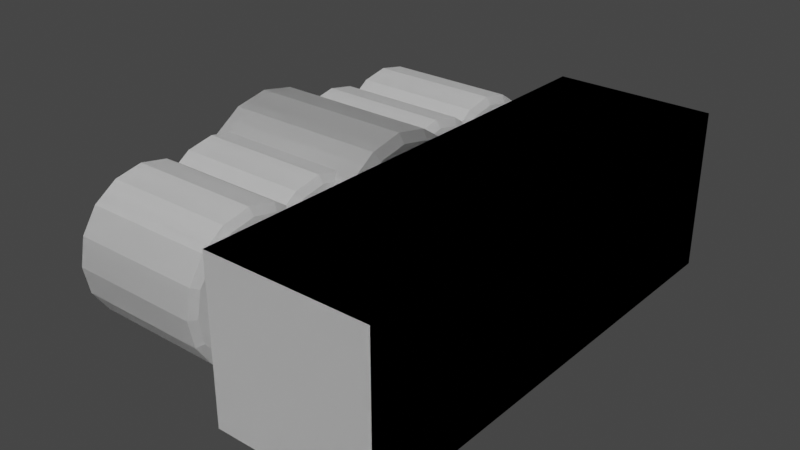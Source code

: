 # Source: Engines.blend  (saved by Blender 3.6.13; exported with 4.5.12 LTS)
import bpy
from mathutils import Matrix  # noqa: F401  (used for matrix-valued properties, if any)

bpy.ops.wm.read_factory_settings(use_empty=True)
scene = bpy.context.scene
scene.name = 'Scene'

# ---- collections
col_assets = bpy.data.collections.new('Assets'); scene.collection.children.link(col_assets)
col_engine = bpy.data.collections.new('Engine'); scene.collection.children.link(col_engine)
col_enginebrick_1x1x1 = bpy.data.collections.new('EngineBrick 1x1x1'); scene.collection.children.link(col_enginebrick_1x1x1)
col_enginebrick_1x2x1 = bpy.data.collections.new('EngineBrick 1x2x1'); scene.collection.children.link(col_enginebrick_1x2x1)
col_enginebrick_1x3x1 = bpy.data.collections.new('EngineBrick 1x3x1'); scene.collection.children.link(col_enginebrick_1x3x1)

# ---- world
world_world = bpy.data.worlds.new('World'); scene.world = world_world
world_world.use_nodes = True; world_world.node_tree.nodes.clear()
_N = world_world.node_tree.nodes; _L = world_world.node_tree.links
n0 = _N.new('ShaderNodeOutputWorld'); n0.name = 'World Output'; n0.location = (300, 300)
n1 = _N.new('ShaderNodeBackground'); n1.name = 'Background'; n1.location = (10, 300)
n1.inputs[0].default_value = (0.05088, 0.05088, 0.05088, 1.0)
_L.new(n1.outputs[0], n0.inputs[0])
n0.is_active_output = True
world_world.color = (0.05088, 0.05088, 0.05088)
world_world.use_sun_shadow = False
world_world.sun_shadow_jitter_overblur = 0.0

# ---- meshes
me_cylinder = bpy.data.meshes.new('Cylinder')
me_cylinder.from_pydata([(0.0, 0.0, 0.0), (-2.25, 0.0, 1.699e-07), (0.0, 0.75, 0.0), (-2.25, 0.75, 1.699e-07), (2.167e-08, 0.6929, 0.287), (-2.25, 0.6929, 0.287), (4.004e-08, 0.5303, 0.5303), (-2.25, 0.5303, 0.5303), (5.231e-08, 0.287, 0.6929), (-2.25, 0.287, 0.6929), (5.662e-08, 0.0, 0.75), (-2.25, 0.0, 0.75), (5.231e-08, -0.287, 0.6929), (-2.25, -0.287, 0.6929), (4.004e-08, -0.5303, 0.5303), (-2.25, -0.5303, 0.5303), (2.167e-08, -0.6929, 0.287), (-2.25, -0.6929, 0.287), (0.0, -0.75, 0.0), (-2.25, -0.75, 1.699e-07), (-2.167e-08, -0.6929, -0.287), (-2.25, -0.6929, -0.287), (-4.004e-08, -0.5303, -0.5303), (-2.25, -0.5303, -0.5303), (-5.231e-08, -0.287, -0.6929), (-2.25, -0.287, -0.6929), (-5.662e-08, 0.0, -0.75), (-2.25, 0.0, -0.75), (-5.231e-08, 0.287, -0.6929), (-2.25, 0.287, -0.6929), (-4.004e-08, 0.5303, -0.5303), (-2.25, 0.5303, -0.5303), (-2.167e-08, 0.6929, -0.287), (-2.25, 0.6929, -0.287)], [], [(0, 2, 4), (1, 5, 3), (2, 3, 5, 4), (0, 4, 6), (1, 7, 5), (4, 5, 7, 6), (0, 6, 8), (1, 9, 7), (6, 7, 9, 8), (0, 8, 10), (1, 11, 9), (8, 9, 11, 10), (0, 10, 12), (1, 13, 11), (10, 11, 13, 12), (0, 12, 14), (1, 15, 13), (12, 13, 15, 14), (0, 14, 16), (1, 17, 15), (14, 15, 17, 16), (0, 16, 18), (1, 19, 17), (16, 17, 19, 18), (0, 18, 20), (1, 21, 19), (18, 19, 21, 20), (0, 20, 22), (1, 23, 21), (20, 21, 23, 22), (0, 22, 24), (1, 25, 23), (22, 23, 25, 24), (0, 24, 26), (1, 27, 25), (24, 25, 27, 26), (0, 26, 28), (1, 29, 27), (26, 27, 29, 28), (0, 28, 30), (1, 31, 29), (28, 29, 31, 30), (0, 30, 32), (1, 33, 31), (30, 31, 33, 32), (0, 32, 2), (1, 3, 33), (32, 33, 3, 2)])
_uv = me_cylinder.uv_layers.new(name='UVMap')
_uv.uv.foreach_set('vector', [0.75, 0.25, 0.75, 0.49, 0.8418, 0.4717, 0.25, 0.25, 0.3418, 0.4717, 0.25, 0.49, 1.0, 0.5, 1.0, 1.0, 0.9375, 1.0, 0.9375, 0.5, 0.75, 0.25, 0.8418, 0.4717, 0.9197, 0.4197, 0.25, 0.25, 0.4197, 0.4197, 0.3418, 0.4717, 0.9375, 0.5, 0.9375, 1.0, 0.875, 1.0, 0.875, 0.5, 0.75, 0.25, 0.9197, 0.4197, 0.9717, 0.3418, 0.25, 0.25, 0.4717, 0.3418, 0.4197, 0.4197, 0.875, 0.5, 0.875, 1.0, 0.8125, 1.0, 0.8125, 0.5, 0.75, 0.25, 0.9717, 0.3418, 0.99, 0.25, 0.25, 0.25, 0.49, 0.25, 0.4717, 0.3418, 0.8125, 0.5, 0.8125, 1.0, 0.75, 1.0, 0.75, 0.5, 0.75, 0.25, 0.99, 0.25, 0.9717, 0.1582, 0.25, 0.25, 0.4717, 0.1582, 0.49, 0.25, 0.75, 0.5, 0.75, 1.0, 0.6875, 1.0, 0.6875, 0.5, 0.75, 0.25, 0.9717, 0.1582, 0.9197, 0.08029, 0.25, 0.25, 0.4197, 0.08029, 0.4717, 0.1582, 0.6875, 0.5, 0.6875, 1.0, 0.625, 1.0, 0.625, 0.5, 0.75, 0.25, 0.9197, 0.08029, 0.8418, 0.02827, 0.25, 0.25, 0.3418, 0.02827, 0.4197, 0.08029, 0.625, 0.5, 0.625, 1.0, 0.5625, 1.0, 0.5625, 0.5, 0.75, 0.25, 0.8418, 0.02827, 0.75, 0.01, 0.25, 0.25, 0.25, 0.01, 0.3418, 0.02827, 0.5625, 0.5, 0.5625, 1.0, 0.5, 1.0, 0.5, 0.5, 0.75, 0.25, 0.75, 0.01, 0.6582, 0.02827, 0.25, 0.25, 0.1582, 0.02827, 0.25, 0.01, 0.5, 0.5, 0.5, 1.0, 0.4375, 1.0, 0.4375, 0.5, 0.75, 0.25, 0.6582, 0.02827, 0.5803, 0.08029, 0.25, 0.25, 0.08029, 0.08029, 0.1582, 0.02827, 0.4375, 0.5, 0.4375, 1.0, 0.375, 1.0, 0.375, 0.5, 0.75, 0.25, 0.5803, 0.08029, 0.5283, 0.1582, 0.25, 0.25, 0.02827, 0.1582, 0.08029, 0.08029, 0.375, 0.5, 0.375, 1.0, 0.3125, 1.0, 0.3125, 0.5, 0.75, 0.25, 0.5283, 0.1582, 0.51, 0.25, 0.25, 0.25, 0.01, 0.25, 0.02827, 0.1582, 0.3125, 0.5, 0.3125, 1.0, 0.25, 1.0, 0.25, 0.5, 0.75, 0.25, 0.51, 0.25, 0.5283, 0.3418, 0.25, 0.25, 0.02827, 0.3418, 0.01, 0.25, 0.25, 0.5, 0.25, 1.0, 0.1875, 1.0, 0.1875, 0.5, 0.75, 0.25, 0.5283, 0.3418, 0.5803, 0.4197, 0.25, 0.25, 0.08029, 0.4197, 0.02827, 0.3418, 0.1875, 0.5, 0.1875, 1.0, 0.125, 1.0, 0.125, 0.5, 0.75, 0.25, 0.5803, 0.4197, 0.6582, 0.4717, 0.25, 0.25, 0.1582, 0.4717, 0.08029, 0.4197, 0.125, 0.5, 0.125, 1.0, 0.0625, 1.0, 0.0625, 0.5, 0.75, 0.25, 0.6582, 0.4717, 0.75, 0.49, 0.25, 0.25, 0.25, 0.49, 0.1582, 0.4717, 0.0625, 0.5, 0.0625, 1.0, 0.0, 1.0, 0.0, 0.5])
me_cylinder.update()
me_cylinder_001 = bpy.data.meshes.new('Cylinder.001')
me_cylinder_001.from_pydata([(0.0, 0.0, 0.5), (0.0, 0.0, -1.5), (0.0, 0.5987, 0.5), (0.0, 0.898, -1.5), (0.0, 1.0, -1.4), (0.0, 0.6667, 0.6), (0.0, 1.0, 1.4), (0.0, 0.898, 1.5), (0.3827, 0.9239, -1.4), (0.2551, 0.6159, 0.6), (0.3437, 0.8297, -1.5), (0.2291, 0.5531, 0.5), (0.3437, 0.8297, 1.5), (0.3827, 0.9239, 1.4), (0.7071, 0.7071, -1.4), (0.4714, 0.4714, 0.6), (0.4233, 0.4233, 0.5), (0.635, 0.635, -1.5), (0.635, 0.635, 1.5), (0.7071, 0.7071, 1.4), (0.9239, 0.3827, -1.4), (0.6159, 0.2551, 0.6), (0.8297, 0.3437, -1.5), (0.5531, 0.2291, 0.5), (0.8297, 0.3437, 1.5), (0.9239, 0.3827, 1.4), (1.0, 0.0, -1.4), (0.6667, 0.0, 0.6), (0.898, 0.0, -1.5), (0.5987, 0.0, 0.5), (0.898, 0.0, 1.5), (1.0, 0.0, 1.4), (0.9239, -0.3827, -1.4), (0.6159, -0.2551, 0.6), (0.8297, -0.3437, -1.5), (0.5531, -0.2291, 0.5), (0.8297, -0.3437, 1.5), (0.9239, -0.3827, 1.4), (0.7071, -0.7071, -1.4), (0.4714, -0.4714, 0.6), (0.635, -0.635, -1.5), (0.4233, -0.4233, 0.5), (0.635, -0.635, 1.5), (0.7071, -0.7071, 1.4), (0.3827, -0.9239, -1.4), (0.2551, -0.6159, 0.6), (0.2291, -0.5531, 0.5), (0.3437, -0.8297, -1.5), (0.3437, -0.8297, 1.5), (0.3827, -0.9239, 1.4), (0.0, -1.0, -1.4), (0.0, -0.6667, 0.6), (0.0, -0.5987, 0.5), (0.0, -0.898, -1.5), (0.0, -0.898, 1.5), (0.0, -1.0, 1.4), (-0.3827, -0.9239, -1.4), (-0.2551, -0.6159, 0.6), (-0.2291, -0.5531, 0.5), (-0.3437, -0.8297, -1.5), (-0.3437, -0.8297, 1.5), (-0.3827, -0.9239, 1.4), (-0.7071, -0.7071, -1.4), (-0.4714, -0.4714, 0.6), (-0.635, -0.635, -1.5), (-0.4233, -0.4233, 0.5), (-0.635, -0.635, 1.5), (-0.7071, -0.7071, 1.4), (-0.9239, -0.3827, -1.4), (-0.6159, -0.2551, 0.6), (-0.8297, -0.3437, -1.5), (-0.5531, -0.2291, 0.5), (-0.8297, -0.3437, 1.5), (-0.9239, -0.3827, 1.4), (-1.0, 0.0, -1.4), (-0.6667, 0.0, 0.6), (-0.898, 0.0, -1.5), (-0.5987, 0.0, 0.5), (-0.898, 0.0, 1.5), (-1.0, 0.0, 1.4), (-0.9239, 0.3827, -1.4), (-0.6159, 0.2551, 0.6), (-0.8297, 0.3437, -1.5), (-0.5531, 0.2291, 0.5), (-0.8297, 0.3437, 1.5), (-0.9239, 0.3827, 1.4), (-0.4714, 0.4714, 0.6), (-0.7071, 0.7071, -1.4), (-0.4233, 0.4233, 0.5), (-0.635, 0.635, -1.5), (-0.635, 0.635, 1.5), (-0.7071, 0.7071, 1.4), (-0.3827, 0.9239, -1.4), (-0.2551, 0.6159, 0.6), (-0.2291, 0.5531, 0.5), (-0.3437, 0.8297, -1.5), (-0.3437, 0.8297, 1.5), (-0.3827, 0.9239, 1.4), (0.2551, 0.6159, 1.5), (0.4714, 0.4714, 1.5), (0.6159, 0.2551, 1.5), (0.6667, 0.0, 1.5), (0.6159, 0.2551, 1.5), (0.6159, -0.2551, 1.5), (0.6159, -0.2551, 1.5), (0.4714, -0.4714, 1.5), (0.2551, -0.6159, 1.5), (0.2551, -0.6159, 1.5), (0.0, -0.6667, 1.5), (-0.2551, -0.6159, 1.5), (-0.2551, -0.6159, 1.5), (-0.4714, -0.4714, 1.5), (-0.6159, -0.2551, 1.5), (-0.6159, -0.2551, 1.5), (-0.6667, 0.0, 1.5), (-0.6159, 0.2551, 1.5), (-0.6159, 0.2551, 1.5), (-0.4714, 0.4714, 1.5), (-0.2551, 0.6159, 1.5), (0.2551, 0.6159, 1.5), (0.0, 0.6667, 1.5), (-0.2551, 0.6159, 1.5)], [], [(4, 6, 13, 8), (1, 10, 17), (92, 97, 6, 4), (8, 13, 19, 14), (1, 17, 22), (99, 18, 12, 98), (14, 19, 25, 20), (1, 22, 28), (100, 24, 18, 99), (20, 25, 31, 26), (1, 28, 34), (101, 30, 24, 100, 102), (26, 31, 37, 32), (1, 34, 40), (103, 104, 36, 30, 101), (32, 37, 43, 38), (1, 40, 47), (105, 42, 36, 104), (38, 43, 49, 44), (1, 47, 53), (106, 48, 42, 105), (44, 49, 55, 50), (1, 53, 59), (108, 54, 48, 106, 107), (50, 55, 61, 56), (1, 59, 64), (109, 60, 54, 108, 110), (56, 61, 67, 62), (1, 64, 70), (111, 66, 60, 109), (62, 67, 73, 68), (1, 70, 76), (112, 72, 66, 111), (68, 73, 79, 74), (1, 76, 82), (114, 78, 72, 112, 113), (74, 79, 85, 80), (1, 82, 89), (116, 115, 84, 78, 114), (80, 85, 91, 87), (1, 89, 95), (117, 90, 84, 115), (87, 91, 97, 92), (118, 96, 90, 117), (1, 3, 10), (98, 12, 7, 120, 119), (120, 7, 96, 118, 121), (4, 8, 10, 3), (13, 6, 7, 12), (8, 14, 17, 10), (19, 13, 12, 18), (14, 20, 22, 17), (25, 19, 18, 24), (20, 26, 28, 22), (31, 25, 24, 30), (26, 32, 34, 28), (37, 31, 30, 36), (32, 38, 40, 34), (43, 37, 36, 42), (38, 44, 47, 40), (49, 43, 42, 48), (44, 50, 53, 47), (55, 49, 48, 54), (50, 56, 59, 53), (61, 55, 54, 60), (56, 62, 64, 59), (67, 61, 60, 66), (62, 68, 70, 64), (73, 67, 66, 72), (68, 74, 76, 70), (79, 73, 72, 78), (74, 80, 82, 76), (85, 79, 78, 84), (80, 87, 89, 82), (91, 85, 84, 90), (87, 92, 95, 89), (97, 91, 90, 96), (92, 4, 3, 95), (6, 97, 96, 7), (1, 95, 3), (120, 5, 9, 119), (0, 16, 11), (121, 93, 5, 120), (119, 9, 15, 99, 98), (0, 23, 16), (15, 21, 102, 100, 99), (0, 29, 23), (21, 27, 101, 102), (0, 35, 29), (27, 33, 103, 101), (0, 41, 35), (33, 39, 105, 104, 103), (0, 46, 41), (39, 45, 107, 106, 105), (0, 52, 46), (45, 51, 108, 107), (0, 58, 52), (51, 57, 110, 108), (0, 65, 58), (57, 63, 111, 109, 110), (0, 71, 65), (111, 63, 69, 113, 112), (0, 77, 71), (113, 69, 75, 114), (0, 83, 77), (114, 75, 81, 116), (0, 88, 83), (116, 81, 86, 117, 115), (0, 94, 88), (117, 86, 93, 121, 118), (0, 11, 2), (5, 2, 11, 9), (9, 11, 16, 15), (15, 16, 23, 21), (21, 23, 29, 27), (27, 29, 35, 33), (33, 35, 41, 39), (39, 41, 46, 45), (45, 46, 52, 51), (51, 52, 58, 57), (57, 58, 65, 63), (63, 65, 71, 69), (69, 71, 77, 75), (75, 77, 83, 81), (81, 83, 88, 86), (86, 88, 94, 93), (93, 94, 2, 5), (0, 2, 94)])
me_cylinder_001.polygons.foreach_set('material_index', [0, 0, 0, 0, 0, 0, 0, 0, 0, 0, 0, 0, 0, 0, 0, 0, 0, 0, 0, 0, 0, 0, 0, 0, 0, 0, 0, 0, 0, 0, 0, 0, 0, 0, 0, 0, 0, 0, 0, 0, 0, 0, 0, 0, 0, 0, 0, 0, 0, 0, 0, 0, 0, 0, 0, 0, 0, 0, 0, 0, 0, 0, 0, 0, 0, 0, 0, 0, 0, 0, 0, 0, 0, 0, 0, 0, 0, 0, 0, 0, 11880, 11880, 11880, 11880, 11880, 11880, 11880, 11880, 11880, 11880, 11880, 11880, 11880, 11880, 11880, 11880, 11880, 11880, 11880, 11880, 11880, 11880, 11880, 11880, 11880, 11880, 11880, 11880, 11880, 11880, 11880, 11880, 11880, 11880, 11880, 11880, 11880, 11880, 11880, 11880, 11880, 11880, 11880, 11880, 11880, 11880, 11880, 11880])
_uv = me_cylinder_001.uv_layers.new(name='UVMap')
_uv.uv.foreach_set('vector', [1.0, 0.5167, 1.0, 0.9833, 0.9375, 0.9833, 0.9375, 0.5167, 0.75, 0.25, 0.8325, 0.4491, 0.9024, 0.4024, 0.0625, 0.5167, 0.0625, 0.9833, 0.0, 0.9833, 0.0, 0.5167, 0.9375, 0.5167, 0.9375, 0.9833, 0.875, 0.9833, 0.875, 0.5167, 0.75, 0.25, 0.9024, 0.4024, 0.9491, 0.3325, 0.3631, 0.3631, 0.4024, 0.4024, 0.3325, 0.4491, 0.3112, 0.3978, 0.875, 0.5167, 0.875, 0.9833, 0.8125, 0.9833, 0.8125, 0.5167, 0.75, 0.25, 0.9491, 0.3325, 0.9655, 0.25, 0.3978, 0.3112, 0.4491, 0.3325, 0.4024, 0.4024, 0.3631, 0.3631, 0.8125, 0.5167, 0.8125, 0.9833, 0.75, 0.9833, 0.75, 0.5167, 0.75, 0.25, 0.9655, 0.25, 0.9491, 0.1675, 0.41, 0.25, 0.4655, 0.25, 0.4491, 0.3325, 0.3978, 0.3112, 0.3978, 0.3112, 0.75, 0.5167, 0.75, 0.9833, 0.6875, 0.9833, 0.6875, 0.5167, 0.75, 0.25, 0.9491, 0.1675, 0.9024, 0.0976, 0.3978, 0.1888, 0.3978, 0.1888, 0.4491, 0.1675, 0.4655, 0.25, 0.41, 0.25, 0.6875, 0.5167, 0.6875, 0.9833, 0.625, 0.9833, 0.625, 0.5167, 0.75, 0.25, 0.9024, 0.0976, 0.8325, 0.05088, 0.3631, 0.1369, 0.4024, 0.0976, 0.4491, 0.1675, 0.3978, 0.1888, 0.625, 0.5167, 0.625, 0.9833, 0.5625, 0.9833, 0.5625, 0.5167, 0.75, 0.25, 0.8325, 0.05088, 0.75, 0.03447, 0.3112, 0.1022, 0.3325, 0.05088, 0.4024, 0.0976, 0.3631, 0.1369, 0.5625, 0.5167, 0.5625, 0.9833, 0.5, 0.9833, 0.5, 0.5167, 0.75, 0.25, 0.75, 0.03447, 0.6675, 0.05088, 0.25, 0.09, 0.25, 0.03447, 0.3325, 0.05088, 0.3112, 0.1022, 0.3112, 0.1022, 0.5, 0.5167, 0.5, 0.9833, 0.4375, 0.9833, 0.4375, 0.5167, 0.75, 0.25, 0.6675, 0.05088, 0.5976, 0.0976, 0.1888, 0.1022, 0.1675, 0.05088, 0.25, 0.03447, 0.25, 0.09, 0.1888, 0.1022, 0.4375, 0.5167, 0.4375, 0.9833, 0.375, 0.9833, 0.375, 0.5167, 0.75, 0.25, 0.5976, 0.0976, 0.5509, 0.1675, 0.1369, 0.1369, 0.0976, 0.0976, 0.1675, 0.05088, 0.1888, 0.1022, 0.375, 0.5167, 0.375, 0.9833, 0.3125, 0.9833, 0.3125, 0.5167, 0.75, 0.25, 0.5509, 0.1675, 0.5345, 0.25, 0.1022, 0.1888, 0.05088, 0.1675, 0.0976, 0.0976, 0.1369, 0.1369, 0.3125, 0.5167, 0.3125, 0.9833, 0.25, 0.9833, 0.25, 0.5167, 0.75, 0.25, 0.5345, 0.25, 0.5509, 0.3325, 0.09, 0.25, 0.03447, 0.25, 0.05088, 0.1675, 0.1022, 0.1888, 0.1022, 0.1888, 0.25, 0.5167, 0.25, 0.9833, 0.1875, 0.9833, 0.1875, 0.5167, 0.75, 0.25, 0.5509, 0.3325, 0.5976, 0.4024, 0.1022, 0.3112, 0.1022, 0.3112, 0.05088, 0.3325, 0.03447, 0.25, 0.09, 0.25, 0.1875, 0.5167, 0.1875, 0.9833, 0.125, 0.9833, 0.125, 0.5167, 0.75, 0.25, 0.5976, 0.4024, 0.6675, 0.4491, 0.1369, 0.3631, 0.0976, 0.4024, 0.05088, 0.3325, 0.1022, 0.3112, 0.125, 0.5167, 0.125, 0.9833, 0.0625, 0.9833, 0.0625, 0.5167, 0.1888, 0.3978, 0.1675, 0.4491, 0.0976, 0.4024, 0.1369, 0.3631, 0.75, 0.25, 0.75, 0.4655, 0.8325, 0.4491, 0.3112, 0.3978, 0.3325, 0.4491, 0.25, 0.4655, 0.25, 0.41, 0.3112, 0.3978, 0.25, 0.41, 0.25, 0.4655, 0.1675, 0.4491, 0.1888, 0.3978, 0.1888, 0.3978, 0.75, 0.49, 0.8418, 0.4717, 0.8325, 0.4491, 0.75, 0.4655, 0.3418, 0.4717, 0.25, 0.49, 0.25, 0.4655, 0.3325, 0.4491, 0.8418, 0.4717, 0.9197, 0.4197, 0.9024, 0.4024, 0.8325, 0.4491, 0.4197, 0.4197, 0.3418, 0.4717, 0.3325, 0.4491, 0.4024, 0.4024, 0.9197, 0.4197, 0.9717, 0.3418, 0.9491, 0.3325, 0.9024, 0.4024, 0.4717, 0.3418, 0.4197, 0.4197, 0.4024, 0.4024, 0.4491, 0.3325, 0.9717, 0.3418, 0.99, 0.25, 0.9655, 0.25, 0.9491, 0.3325, 0.49, 0.25, 0.4717, 0.3418, 0.4491, 0.3325, 0.4655, 0.25, 0.99, 0.25, 0.9717, 0.1582, 0.9491, 0.1675, 0.9655, 0.25, 0.4717, 0.1582, 0.49, 0.25, 0.4655, 0.25, 0.4491, 0.1675, 0.9717, 0.1582, 0.9197, 0.08029, 0.9024, 0.0976, 0.9491, 0.1675, 0.4197, 0.08029, 0.4717, 0.1582, 0.4491, 0.1675, 0.4024, 0.0976, 0.9197, 0.08029, 0.8418, 0.02827, 0.8325, 0.05088, 0.9024, 0.0976, 0.3418, 0.02827, 0.4197, 0.08029, 0.4024, 0.0976, 0.3325, 0.05088, 0.8418, 0.02827, 0.75, 0.01, 0.75, 0.03447, 0.8325, 0.05088, 0.25, 0.01, 0.3418, 0.02827, 0.3325, 0.05088, 0.25, 0.03447, 0.75, 0.01, 0.6582, 0.02827, 0.6675, 0.05088, 0.75, 0.03447, 0.1582, 0.02827, 0.25, 0.01, 0.25, 0.03447, 0.1675, 0.05088, 0.6582, 0.02827, 0.5803, 0.08029, 0.5976, 0.0976, 0.6675, 0.05088, 0.08029, 0.08029, 0.1582, 0.02827, 0.1675, 0.05088, 0.0976, 0.0976, 0.5803, 0.08029, 0.5283, 0.1582, 0.5509, 0.1675, 0.5976, 0.0976, 0.02827, 0.1582, 0.08029, 0.08029, 0.0976, 0.0976, 0.05088, 0.1675, 0.5283, 0.1582, 0.51, 0.25, 0.5345, 0.25, 0.5509, 0.1675, 0.01, 0.25, 0.02827, 0.1582, 0.05088, 0.1675, 0.03447, 0.25, 0.51, 0.25, 0.5283, 0.3418, 0.5509, 0.3325, 0.5345, 0.25, 0.02827, 0.3418, 0.01, 0.25, 0.03447, 0.25, 0.05088, 0.3325, 0.5283, 0.3418, 0.5803, 0.4197, 0.5976, 0.4024, 0.5509, 0.3325, 0.08029, 0.4197, 0.02827, 0.3418, 0.05088, 0.3325, 0.0976, 0.4024, 0.5803, 0.4197, 0.6582, 0.4717, 0.6675, 0.4491, 0.5976, 0.4024, 0.1582, 0.4717, 0.08029, 0.4197, 0.0976, 0.4024, 0.1675, 0.4491, 0.6582, 0.4717, 0.75, 0.49, 0.75, 0.4655, 0.6675, 0.4491, 0.25, 0.49, 0.1582, 0.4717, 0.1675, 0.4491, 0.25, 0.4655, 0.75, 0.25, 0.6675, 0.4491, 0.75, 0.4655, 1.0, 0.6667, 1.0, 0.5167, 0.9375, 0.5167, 0.9375, 0.6667, 0.75, 0.25, 0.9024, 0.4024, 0.8325, 0.4491, 0.0625, 0.6667, 0.0625, 0.5167, 0.0, 0.5167, 0.0, 0.6667, 0.9375, 0.6667, 0.9375, 0.5167, 0.875, 0.5167, 0.875, 0.6667, 0.9375, 0.6667, 0.75, 0.25, 0.9491, 0.3325, 0.9024, 0.4024, 0.875, 0.5167, 0.8125, 0.5167, 0.8125, 0.6667, 0.8125, 0.6667, 0.875, 0.6667, 0.75, 0.25, 0.9655, 0.25, 0.9491, 0.3325, 0.8125, 0.5167, 0.75, 0.5167, 0.75, 0.6667, 0.8125, 0.6667, 0.75, 0.25, 0.9491, 0.1675, 0.9655, 0.25, 0.75, 0.5167, 0.6875, 0.5167, 0.6875, 0.6667, 0.75, 0.6667, 0.75, 0.25, 0.9024, 0.0976, 0.9491, 0.1675, 0.6875, 0.5167, 0.625, 0.5167, 0.625, 0.6667, 0.6875, 0.6667, 0.6875, 0.6667, 0.75, 0.25, 0.8325, 0.05088, 0.9024, 0.0976, 0.625, 0.5167, 0.5625, 0.5167, 0.5625, 0.6667, 0.5625, 0.6667, 0.625, 0.6667, 0.75, 0.25, 0.75, 0.03447, 0.8325, 0.05088, 0.5625, 0.5167, 0.5, 0.5167, 0.5, 0.6667, 0.5625, 0.6667, 0.75, 0.25, 0.6675, 0.05088, 0.75, 0.03447, 0.5, 0.5167, 0.4375, 0.5167, 0.4375, 0.6667, 0.5, 0.6667, 0.75, 0.25, 0.5976, 0.0976, 0.6675, 0.05088, 0.4375, 0.5167, 0.375, 0.5167, 0.375, 0.6667, 0.4375, 0.6667, 0.4375, 0.6667, 0.75, 0.25, 0.5509, 0.1675, 0.5976, 0.0976, 0.375, 0.6667, 0.375, 0.5167, 0.3125, 0.5167, 0.3125, 0.6667, 0.3125, 0.6667, 0.75, 0.25, 0.5345, 0.25, 0.5509, 0.1675, 0.3125, 0.6667, 0.3125, 0.5167, 0.25, 0.5167, 0.25, 0.6667, 0.75, 0.25, 0.5509, 0.3325, 0.5345, 0.25, 0.25, 0.6667, 0.25, 0.5167, 0.1875, 0.5167, 0.1875, 0.6667, 0.75, 0.25, 0.5976, 0.4024, 0.5509, 0.3325, 0.1875, 0.6667, 0.1875, 0.5167, 0.125, 0.5167, 0.125, 0.6667, 0.1875, 0.6667, 0.75, 0.25, 0.6675, 0.4491, 0.5976, 0.4024, 0.125, 0.6667, 0.125, 0.5167, 0.0625, 0.5167, 0.0625, 0.6667, 0.0625, 0.6667, 0.75, 0.25, 0.8325, 0.4491, 0.75, 0.4655, 0.75, 0.49, 0.75, 0.4655, 0.8325, 0.4491, 0.8418, 0.4717, 0.8418, 0.4717, 0.8325, 0.4491, 0.9024, 0.4024, 0.9197, 0.4197, 0.9197, 0.4197, 0.9024, 0.4024, 0.9491, 0.3325, 0.9717, 0.3418, 0.9717, 0.3418, 0.9491, 0.3325, 0.9655, 0.25, 0.99, 0.25, 0.99, 0.25, 0.9655, 0.25, 0.9491, 0.1675, 0.9717, 0.1582, 0.9717, 0.1582, 0.9491, 0.1675, 0.9024, 0.0976, 0.9197, 0.08029, 0.9197, 0.08029, 0.9024, 0.0976, 0.8325, 0.05088, 0.8418, 0.02827, 0.8418, 0.02827, 0.8325, 0.05088, 0.75, 0.03447, 0.75, 0.01, 0.75, 0.01, 0.75, 0.03447, 0.6675, 0.05088, 0.6582, 0.02827, 0.6582, 0.02827, 0.6675, 0.05088, 0.5976, 0.0976, 0.5803, 0.08029, 0.5803, 0.08029, 0.5976, 0.0976, 0.5509, 0.1675, 0.5283, 0.1582, 0.5283, 0.1582, 0.5509, 0.1675, 0.5345, 0.25, 0.51, 0.25, 0.51, 0.25, 0.5345, 0.25, 0.5509, 0.3325, 0.5283, 0.3418, 0.5283, 0.3418, 0.5509, 0.3325, 0.5976, 0.4024, 0.5803, 0.4197, 0.5803, 0.4197, 0.5976, 0.4024, 0.6675, 0.4491, 0.6582, 0.4717, 0.6582, 0.4717, 0.6675, 0.4491, 0.75, 0.4655, 0.75, 0.49, 0.75, 0.25, 0.75, 0.4655, 0.6675, 0.4491])
me_cylinder_001.update()
me_cube_001 = bpy.data.meshes.new('Cube.001')
me_cube_001.from_pydata([(-1.0, -1.0, -1.0), (-1.0, -1.0, 1.0), (-1.0, 1.0, -1.0), (-1.0, 1.0, 1.0), (1.0, -1.0, -1.0), (1.0, -1.0, 1.0), (1.0, 1.0, -1.0), (1.0, 1.0, 1.0)], [], [(0, 1, 3, 2), (2, 3, 7, 6), (6, 7, 5, 4), (4, 5, 1, 0), (2, 6, 4, 0), (7, 3, 1, 5)])
_uv = me_cube_001.uv_layers.new(name='UVMap')
_uv.uv.foreach_set('vector', [0.375, 0.0, 0.625, 0.0, 0.625, 0.25, 0.375, 0.25, 0.375, 0.25, 0.625, 0.25, 0.625, 0.5, 0.375, 0.5, 0.375, 0.5, 0.625, 0.5, 0.625, 0.75, 0.375, 0.75, 0.375, 0.75, 0.625, 0.75, 0.625, 1.0, 0.375, 1.0, 0.125, 0.5, 0.375, 0.5, 0.375, 0.75, 0.125, 0.75, 0.625, 0.5, 0.875, 0.5, 0.875, 0.75, 0.625, 0.75])
me_cube_001.update()
me_cube_003 = bpy.data.meshes.new('Cube.003')
me_cube_003.from_pydata([(-1.0, -2.0, -1.0), (-1.0, -2.0, 1.0), (-1.0, 2.0, -1.0), (-1.0, 2.0, 1.0), (1.0, -2.0, -1.0), (1.0, -2.0, 1.0), (1.0, 2.0, -1.0), (1.0, 2.0, 1.0)], [], [(0, 1, 3, 2), (2, 3, 7, 6), (6, 7, 5, 4), (4, 5, 1, 0), (2, 6, 4, 0), (7, 3, 1, 5)])
_uv = me_cube_003.uv_layers.new(name='UVMap')
_uv.uv.foreach_set('vector', [0.375, 0.0, 0.625, 0.0, 0.625, 0.25, 0.375, 0.25, 0.375, 0.25, 0.625, 0.25, 0.625, 0.5, 0.375, 0.5, 0.375, 0.5, 0.625, 0.5, 0.625, 0.75, 0.375, 0.75, 0.375, 0.75, 0.625, 0.75, 0.625, 1.0, 0.375, 1.0, 0.125, 0.5, 0.375, 0.5, 0.375, 0.75, 0.125, 0.75, 0.625, 0.5, 0.875, 0.5, 0.875, 0.75, 0.625, 0.75])
me_cube_003.update()
me_cube_002 = bpy.data.meshes.new('Cube.002')
me_cube_002.from_pydata([(-1.0, -3.0, -1.0), (-1.0, -3.0, 1.0), (-1.0, 3.0, -1.0), (-1.0, 3.0, 1.0), (1.0, -3.0, -1.0), (1.0, -3.0, 1.0), (1.0, 3.0, -1.0), (1.0, 3.0, 1.0)], [], [(0, 1, 3, 2), (2, 3, 7, 6), (6, 7, 5, 4), (4, 5, 1, 0), (2, 6, 4, 0), (7, 3, 1, 5)])
_uv = me_cube_002.uv_layers.new(name='UVMap')
_uv.uv.foreach_set('vector', [0.375, 0.0, 0.625, 0.0, 0.625, 0.25, 0.375, 0.25, 0.375, 0.25, 0.625, 0.25, 0.625, 0.5, 0.375, 0.5, 0.375, 0.5, 0.625, 0.5, 0.625, 0.75, 0.375, 0.75, 0.375, 0.75, 0.625, 0.75, 0.625, 1.0, 0.375, 1.0, 0.125, 0.5, 0.375, 0.5, 0.375, 0.75, 0.125, 0.75, 0.625, 0.5, 0.875, 0.5, 0.875, 0.75, 0.625, 0.75])
me_cube_002.update()

# ---- objects
ob_enginebrick_1x1x1 = bpy.data.objects.new('EngineBrick 1x1x1', None)
ob_engine_001 = bpy.data.objects.new('Engine.001', None)
ob_enginebrick_1x2x1 = bpy.data.objects.new('EngineBrick 1x2x1', None)
ob_enginebrick_1x3x1 = bpy.data.objects.new('EngineBrick 1x3x1', None)
ob_engine = bpy.data.objects.new('Engine', me_cylinder)
ob_reactor = bpy.data.objects.new('Reactor', me_cylinder_001)
ob_enginebrick = bpy.data.objects.new('EngineBrick', me_cube_001)
ob_engine1 = bpy.data.objects.new('Engine1', None)
ob_enginebrick2 = bpy.data.objects.new('EngineBrick2', me_cube_003)
ob_engine1_001 = bpy.data.objects.new('Engine1.001', None)
ob_engine1_002 = bpy.data.objects.new('Engine1.002', None)
ob_enginebrick3 = bpy.data.objects.new('EngineBrick3', me_cube_002)
ob_engine1_003 = bpy.data.objects.new('Engine1.003', None)
ob_engine1_004 = bpy.data.objects.new('Engine1.004', None)
ob_engine1_005 = bpy.data.objects.new('Engine1.005', None)

# ---- transforms, parenting, visibility, modifiers, constraints
ob_enginebrick_1x1x1.location = (0.0, 0.0, 0.0)
ob_enginebrick_1x1x1.instance_type = 'COLLECTION'
ob_engine_001.location = (0.0, 0.0, 0.0)
ob_engine_001.instance_type = 'COLLECTION'
ob_enginebrick_1x2x1.location = (0.0, 0.0, 0.0)
ob_enginebrick_1x2x1.instance_type = 'COLLECTION'
ob_enginebrick_1x3x1.location = (0.0, 0.0, 0.0)
ob_enginebrick_1x3x1.instance_type = 'COLLECTION'
ob_engine.location = (0.0, 0.0, 0.0)
ob_reactor.parent = ob_engine
ob_reactor.location = (-2.25, 0.0, 1.699e-07)
ob_reactor.rotation_euler = (0.0, -1.571, 0.0)
ob_reactor.scale = (1.125, 1.125, 0.75)
ob_enginebrick.location = (0.0, 0.0, 0.0)
ob_engine1.parent = ob_enginebrick
ob_engine1.location = (0.0, 0.0, 0.0)
ob_engine1.instance_type = 'COLLECTION'
ob_enginebrick2.location = (0.0, 0.0, 0.0)
ob_engine1_001.parent = ob_enginebrick2
ob_engine1_001.location = (-0.5, -1.0, 0.0)
ob_engine1_001.scale = (0.8, 0.8, 0.8)
ob_engine1_001.instance_type = 'COLLECTION'
ob_engine1_002.parent = ob_enginebrick2
ob_engine1_002.location = (-0.5, 1.0, 0.0)
ob_engine1_002.scale = (0.8, 0.8, 0.8)
ob_engine1_002.instance_type = 'COLLECTION'
ob_enginebrick3.location = (0.0, 0.0, 0.0)
ob_engine1_003.parent = ob_enginebrick3
ob_engine1_003.location = (-0.5, 0.0, 0.0)
ob_engine1_003.scale = (0.8, 0.8, 0.8)
ob_engine1_003.instance_type = 'COLLECTION'
ob_engine1_004.parent = ob_enginebrick3
ob_engine1_004.location = (-0.5, 2.0, 0.0)
ob_engine1_004.scale = (0.8, 0.8, 0.8)
ob_engine1_004.instance_type = 'COLLECTION'
ob_engine1_005.parent = ob_enginebrick3
ob_engine1_005.location = (-0.5, -2.0, 0.0)
ob_engine1_005.scale = (0.8, 0.8, 0.8)
ob_engine1_005.instance_type = 'COLLECTION'
ob_enginebrick_1x1x1.instance_collection = col_enginebrick_1x1x1
ob_engine_001.instance_collection = col_engine
ob_enginebrick_1x2x1.instance_collection = col_enginebrick_1x2x1
ob_enginebrick_1x3x1.instance_collection = col_enginebrick_1x3x1
ob_engine1.instance_collection = col_engine
ob_engine1_001.instance_collection = col_engine
ob_engine1_002.instance_collection = col_engine
ob_engine1_003.instance_collection = col_engine
ob_engine1_004.instance_collection = col_engine
ob_engine1_005.instance_collection = col_engine

# ---- collection membership
col_assets.objects.link(ob_enginebrick_1x1x1)
col_assets.objects.link(ob_engine_001)
col_assets.objects.link(ob_enginebrick_1x2x1)
col_assets.objects.link(ob_enginebrick_1x3x1)
col_engine.objects.link(ob_engine)
col_engine.objects.link(ob_reactor)
col_enginebrick_1x1x1.objects.link(ob_enginebrick)
col_enginebrick_1x1x1.objects.link(ob_engine1)
col_enginebrick_1x2x1.objects.link(ob_enginebrick2)
col_enginebrick_1x2x1.objects.link(ob_engine1_001)
col_enginebrick_1x2x1.objects.link(ob_engine1_002)
col_enginebrick_1x3x1.objects.link(ob_enginebrick3)
col_enginebrick_1x3x1.objects.link(ob_engine1_003)
col_enginebrick_1x3x1.objects.link(ob_engine1_004)
col_enginebrick_1x3x1.objects.link(ob_engine1_005)

# ---- scene / render settings (as saved in the file)
scene.frame_start = 1; scene.frame_end = 250; scene.frame_set(1)
scene.render.engine = 'BLENDER_EEVEE_NEXT'
scene.cycles.sampling_pattern = 'TABULATED_SOBOL'
scene.view_settings.view_transform = 'Filmic'
bpy.context.view_layer.update()

# ---- added for rendering (the .blend has no active camera and no usable light): camera, sun
cam_auto = bpy.data.cameras.new('AutoCamera')
cam_auto.lens = 50.0
cam_auto.sensor_width = 36.0
cam_auto.clip_end = 1000.0
ob_auto_camera = bpy.data.objects.new('AutoCamera', cam_auto)
scene.collection.objects.link(ob_auto_camera)
ob_auto_camera.location = (5.99138, -8.61466, 5.7431)
ob_auto_camera.rotation_euler = (1.09748, -7.21219e-08, 0.694738)
scene.camera = ob_auto_camera
light_auto_sun = bpy.data.lights.new('AutoSun', 'SUN')
light_auto_sun.energy = 3.0
light_auto_sun.angle = 0.0523599
ob_auto_sun = bpy.data.objects.new('AutoSun', light_auto_sun)
scene.collection.objects.link(ob_auto_sun)
ob_auto_sun.rotation_euler = (0.872665, 0.174533, 0.523599)
bpy.context.view_layer.update()
